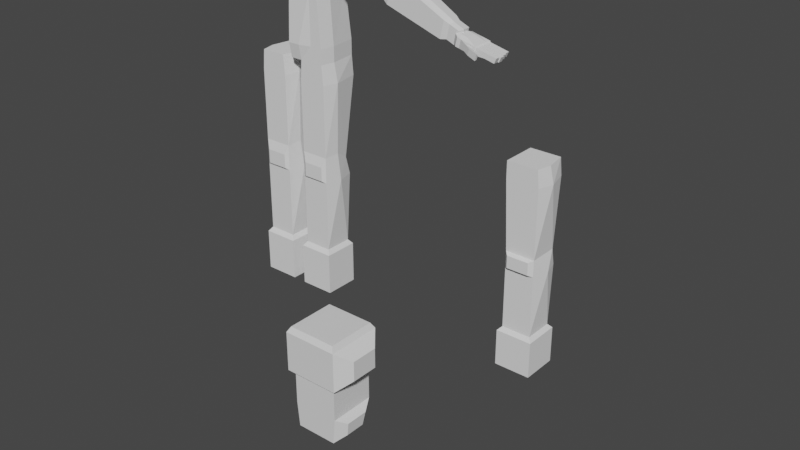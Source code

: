 # Source: Model.blend  (saved by Blender 3.3.6; exported with 4.5.12 LTS)
import bpy
from mathutils import Matrix  # noqa: F401  (used for matrix-valued properties, if any)

bpy.ops.wm.read_factory_settings(use_empty=True)
scene = bpy.context.scene
scene.name = 'Scene'

# ---- collections
col_collection = bpy.data.collections.new('Collection'); scene.collection.children.link(col_collection)

# ---- materials (node trees are filled in below, after node groups)
mat_material = bpy.data.materials.new('Material')
mat_material.alpha_threshold = 0.0
mat_material.use_transparent_shadow = False
mat_material.roughness = 0.5
mat_material.line_color = (0.0, 0.0, 0.0, 1.0)

# ---- material node trees
mat_material.use_nodes = True; mat_material.node_tree.nodes.clear()
_N = mat_material.node_tree.nodes; _L = mat_material.node_tree.links
n0 = _N.new('ShaderNodeOutputMaterial'); n0.name = 'Material Output'; n0.location = (300, 300)
n1 = _N.new('ShaderNodeBsdfPrincipled'); n1.name = 'Principled BSDF'; n1.location = (10, 300)
n1.distribution = 'GGX'
n1.subsurface_method = 'RANDOM_WALK_SKIN'
n1.inputs[3].default_value = 1.45
n1.inputs[27].default_value = (0.0, 0.0, 0.0, 1.0)
n1.inputs[28].default_value = 1.0
_L.new(n1.outputs[0], n0.inputs[0])
n0.is_active_output = True

# ---- world
world_world = bpy.data.worlds.new('World'); scene.world = world_world
world_world.use_nodes = True; world_world.node_tree.nodes.clear()
_N = world_world.node_tree.nodes; _L = world_world.node_tree.links
n0 = _N.new('ShaderNodeOutputWorld'); n0.name = 'World Output'; n0.location = (300, 300)
n1 = _N.new('ShaderNodeBackground'); n1.name = 'Background'; n1.location = (10, 300)
n1.inputs[0].default_value = (0.05088, 0.05088, 0.05088, 1.0)
_L.new(n1.outputs[0], n0.inputs[0])
n0.is_active_output = True
world_world.color = (0.05088, 0.05088, 0.05088)
world_world.use_sun_shadow = False
world_world.sun_shadow_jitter_overblur = 0.0

# ---- meshes
me_cube = bpy.data.meshes.new('Cube')
me_cube.from_pydata([(1.0, 1.0, 1.0), (0.8965, 0.7551, -0.1182), (1.0, -1.0, 1.0), (0.8965, -1.0, -0.1182), (-1.0, 1.0, 1.0), (-0.8965, 0.7551, -0.1182), (-1.0, -1.0, 1.0), (-0.8965, -1.0, -0.1182), (1.0, -1.0, 1.982), (-1.0, -1.0, 1.982), (1.0, 1.0, 1.982), (-1.0, 1.0, 1.982), (1.0, -1.0, 2.287), (-1.0, -1.0, 2.287), (1.0, 1.0, 2.287), (-1.0, 1.0, 2.287), (1.196, -1.196, 2.498), (-1.196, -1.196, 2.498), (1.196, 1.196, 2.498), (-1.196, 1.196, 2.498), (1.196, -1.196, 4.234), (-1.196, -1.196, 4.234), (1.196, 1.196, 4.234), (-1.196, 1.196, 4.234), (1.06, -1.06, 4.47), (-1.06, -1.06, 4.47), (1.06, 1.06, 4.47), (-1.06, 1.06, 4.47), (1.696, 0.5979, 2.932), (1.696, -0.5979, 2.932), (1.696, 0.5979, 3.8), (1.696, -0.5979, 3.8), (-1.696, -0.5979, 2.932), (-1.696, 0.5979, 2.932), (-1.696, -0.5979, 3.8), (-1.696, 0.5979, 3.8), (1.274, 0.4694, 0.7204), (1.222, 0.3469, 0.1613), (1.274, -0.5306, 0.7204), (1.222, -0.5306, 0.1613), (-1.222, 0.3469, 0.1613), (-1.222, -0.5306, 0.1613), (-1.274, -0.5306, 0.7204), (-1.274, 0.4694, 0.7204)], [], [(6, 2, 8, 9), (3, 2, 6, 7), (5, 7, 41, 40), (5, 1, 3, 7), (1, 0, 36, 37), (5, 4, 0, 1), (10, 11, 15, 14), (4, 6, 9, 11), (2, 0, 10, 8), (0, 4, 11, 10), (15, 13, 17, 19), (8, 10, 14, 12), (11, 9, 13, 15), (9, 8, 12, 13), (17, 16, 20, 21), (13, 12, 16, 17), (14, 15, 19, 18), (12, 14, 18, 16), (22, 23, 27, 26), (18, 19, 23, 22), (22, 20, 31, 30), (23, 19, 33, 35), (26, 27, 25, 24), (20, 22, 26, 24), (23, 21, 25, 27), (21, 20, 24, 25), (29, 28, 30, 31), (16, 18, 28, 29), (20, 16, 29, 31), (18, 22, 30, 28), (33, 32, 34, 35), (21, 23, 35, 34), (19, 17, 32, 33), (17, 21, 34, 32), (37, 36, 38, 39), (3, 1, 37, 39), (0, 2, 38, 36), (2, 3, 39, 38), (41, 42, 43, 40), (6, 4, 43, 42), (4, 5, 40, 43), (7, 6, 42, 41)])
_uv = me_cube.uv_layers.new(name='UVMap')
_uv.uv.foreach_set('vector', [0.625, 1.0, 0.625, 0.75, 0.625, 0.75, 0.625, 1.0, 0.375, 0.75, 0.625, 0.75, 0.625, 1.0, 0.375, 1.0, 0.125, 0.5, 0.125, 0.75, 0.125, 0.75, 0.125, 0.5, 0.125, 0.5, 0.375, 0.5, 0.375, 0.75, 0.125, 0.75, 0.375, 0.5, 0.625, 0.5, 0.625, 0.5, 0.375, 0.5, 0.375, 0.25, 0.625, 0.25, 0.625, 0.5, 0.375, 0.5, 0.625, 0.5, 0.625, 0.25, 0.625, 0.25, 0.625, 0.5, 0.625, 0.25, 0.625, 0.0, 0.625, 0.0, 0.625, 0.25, 0.625, 0.75, 0.625, 0.5, 0.625, 0.5, 0.625, 0.75, 0.625, 0.5, 0.625, 0.25, 0.625, 0.25, 0.625, 0.5, 0.625, 0.25, 0.625, 0.0, 0.625, 0.0, 0.625, 0.25, 0.625, 0.75, 0.625, 0.5, 0.625, 0.5, 0.625, 0.75, 0.625, 0.25, 0.625, 0.0, 0.625, 0.0, 0.625, 0.25, 0.625, 1.0, 0.625, 0.75, 0.625, 0.75, 0.625, 1.0, 0.625, 1.0, 0.625, 0.75, 0.625, 0.75, 0.625, 1.0, 0.625, 1.0, 0.625, 0.75, 0.625, 0.75, 0.625, 1.0, 0.625, 0.5, 0.625, 0.25, 0.625, 0.25, 0.625, 0.5, 0.625, 0.75, 0.625, 0.5, 0.625, 0.5, 0.625, 0.75, 0.625, 0.5, 0.625, 0.25, 0.625, 0.25, 0.625, 0.5, 0.625, 0.5, 0.625, 0.25, 0.625, 0.25, 0.625, 0.5, 0.625, 0.5, 0.625, 0.75, 0.625, 0.75, 0.625, 0.5, 0.625, 0.25, 0.625, 0.25, 0.625, 0.25, 0.625, 0.25, 0.625, 0.5, 0.875, 0.5, 0.875, 0.75, 0.625, 0.75, 0.625, 0.75, 0.625, 0.5, 0.625, 0.5, 0.625, 0.75, 0.625, 0.25, 0.625, 0.0, 0.625, 0.0, 0.625, 0.25, 0.625, 1.0, 0.625, 0.75, 0.625, 0.75, 0.625, 1.0, 0.625, 0.75, 0.625, 0.5, 0.625, 0.5, 0.625, 0.75, 0.625, 0.75, 0.625, 0.5, 0.625, 0.5, 0.625, 0.75, 0.625, 0.75, 0.625, 0.75, 0.625, 0.75, 0.625, 0.75, 0.625, 0.5, 0.625, 0.5, 0.625, 0.5, 0.625, 0.5, 0.625, 0.25, 0.625, 0.0, 0.625, 0.0, 0.625, 0.25, 0.625, 0.0, 0.625, 0.25, 0.625, 0.25, 0.625, 0.0, 0.625, 0.25, 0.625, 0.0, 0.625, 0.0, 0.625, 0.25, 0.625, 1.0, 0.625, 1.0, 0.625, 1.0, 0.625, 1.0, 0.375, 0.5, 0.625, 0.5, 0.625, 0.75, 0.375, 0.75, 0.375, 0.75, 0.375, 0.5, 0.375, 0.5, 0.375, 0.75, 0.625, 0.5, 0.625, 0.75, 0.625, 0.75, 0.625, 0.5, 0.625, 0.75, 0.375, 0.75, 0.375, 0.75, 0.625, 0.75, 0.375, 0.0, 0.625, 0.0, 0.625, 0.25, 0.375, 0.25, 0.625, 0.0, 0.625, 0.25, 0.625, 0.25, 0.625, 0.0, 0.625, 0.25, 0.375, 0.25, 0.375, 0.25, 0.625, 0.25, 0.375, 1.0, 0.625, 1.0, 0.625, 1.0, 0.375, 1.0])
me_cube.materials.append(mat_material)
me_cube.use_mirror_vertex_groups = False
me_cube.update()
me_cube_001 = bpy.data.meshes.new('Cube.001')
me_cube_001.from_pydata([(1.0, -1.0, -1.0), (1.0, -1.0, 1.0), (1.0, 1.0, -1.0), (1.0, 1.0, 1.0), (0.8027, 0.8027, 1.214), (0.8027, -0.8027, 1.214), (0.8027, 1.092, 4.592), (0.8027, -0.8027, 4.592), (0.8027, 0.8027, 5.5), (0.8027, -0.8027, 5.843), (1.0, 0.0, -1.0), (1.0, 0.0, 1.0), (0.8027, 0.0, 1.214), (1.075, 0.09108, 4.592), (0.9632, 0.0, 5.923), (0.8027, 1.551, 9.275), (1.099, 0.0, 9.275), (0.8027, -0.8027, 9.275), (0.6015, -0.9488, 4.705), (0.6015, -0.9488, 5.386), (0.7103, 1.551, 10.2), (0.8852, 0.0, 10.2), (0.7103, -0.8027, 10.2), (0.0, 1.0, -1.0), (0.0, 1.0, 1.0), (0.0, -1.0, -1.0), (0.0, -1.0, 1.0), (0.0, 0.8027, 1.214), (0.0, -0.8027, 1.214), (0.0, 1.092, 4.592), (0.0, -0.8027, 4.592), (0.0, 0.8027, 5.5), (0.0, -0.8027, 5.843), (0.0, 0.0, -1.0), (0.0, 1.551, 9.275), (0.0, -0.8027, 9.275), (0.0, -0.9488, 4.705), (0.0, -0.9488, 5.386), (0.0, 1.551, 10.2), (0.0, -0.8027, 10.2), (-1.426, 0.0, 10.92), (-1.0, -1.0, -1.0), (-1.0, -1.0, 1.0), (-1.0, 1.0, -1.0), (-1.0, 1.0, 1.0), (-0.8027, 0.8027, 1.214), (-0.8027, -0.8027, 1.214), (-0.8027, 1.092, 4.592), (-0.8027, -0.8027, 4.592), (-0.8027, 0.8027, 5.5), (-0.8027, -0.8027, 5.843), (-1.0, 0.0, -1.0), (-1.0, 0.0, 1.0), (-0.8027, 0.0, 1.214), (-1.075, 0.09108, 4.592), (-0.9632, 0.0, 5.923), (-0.8027, 1.551, 9.275), (-1.099, 0.0, 9.275), (-0.8027, -0.8027, 9.275), (-0.6015, -0.9488, 4.705), (-0.6015, -0.9488, 5.386), (-0.7103, 1.551, 10.2), (-0.8852, 0.0, 10.2), (-0.7103, -0.8027, 10.2), (0.0, 1.551, 10.92), (0.7103, 1.551, 10.92), (0.8852, 0.0, 10.92), (0.7103, -0.8027, 10.92), (-1.397, -1.04, 16.18), (0.0, -0.8027, 10.92), (-0.7103, 1.551, 10.92), (-0.7103, -1.04, 16.18), (-0.7103, -0.9627, 10.92), (-1.426, 0.0, 10.2), (-1.397, -0.8027, 10.2), (-1.397, 1.551, 10.2), (-1.397, -0.9627, 10.92), (-1.397, 1.551, 10.92), (-0.7103, -1.04, 14.09), (-1.397, -1.04, 14.09), (0.0, 1.513, 14.09), (0.7103, 1.513, 14.09), (0.8852, 0.0, 14.09), (0.7103, -0.8027, 14.09), (0.0, -1.04, 14.09), (-0.7103, 1.513, 14.09), (-1.426, 0.0, 14.09), (-1.397, 1.513, 14.09), (0.0, 1.513, 16.18), (0.7103, 1.513, 16.16), (0.8852, 0.0, 16.43), (0.7103, -0.8027, 16.16), (0.0, 0.0, 16.18), (0.0, -1.04, 16.18), (-0.7103, 1.513, 16.18), (-0.8852, 0.0, 16.18), (-1.426, 0.0, 16.18), (-1.397, 1.513, 16.18), (1.338, 0.01012, 14.54), (1.188, -0.677, 14.54), (1.188, 1.189, 14.54), (1.188, 1.189, 16.12), (1.338, 0.01012, 16.34), (1.188, -0.677, 16.12), (-1.426, 2.98e-08, 13.34), (-1.397, -0.8027, 13.34), (0.5149, 1.377, 13.34), (0.5149, -0.8027, 13.34), (0.6899, 2.98e-08, 13.34), (-0.7103, -0.8027, 13.34), (-2.98e-08, -0.8027, 13.34), (-1.397, 1.377, 13.34), (-0.7103, 1.377, 13.34), (-2.98e-08, 1.377, 13.34), (1.539, -0.005535, 14.54), (1.393, -0.6926, 14.56), (1.393, 1.173, 14.56), (1.695, 1.173, 15.72), (1.693, -0.005535, 15.94), (1.695, -0.6926, 15.72), (1.912, -0.02847, 14.34), (1.76, -0.7408, 14.47), (1.76, 1.193, 14.47), (2.073, 1.193, 15.68), (2.225, -0.02847, 15.65), (2.073, -0.7408, 15.68), (4.223, -0.1047, 13.75), (4.196, -0.594, 13.81), (4.196, 0.7567, 13.81), (4.484, 0.7567, 14.92), (4.624, -0.1047, 14.89), (4.484, -0.594, 14.92), (4.746, -0.08599, 13.55), (4.639, -0.4733, 13.69), (4.639, 0.588, 13.69), (4.86, 0.588, 14.71), (4.967, -0.08599, 14.69), (4.86, -0.4733, 14.71), (5.177, -0.1379, 13.28), (5.043, -0.623, 13.51), (5.043, 0.7062, 13.51), (5.32, 0.7062, 14.75), (5.454, -0.1379, 14.78), (5.32, -0.623, 14.75), (8.447, -0.355, 12.61), (8.347, -0.7139, 12.66), (8.347, 0.2694, 12.66), (8.552, 0.2694, 13.45), (8.651, -0.355, 13.49), (8.552, -0.7139, 13.45), (8.753, -0.3543, 12.65), (8.674, -0.6407, 12.69), (8.674, 0.1441, 12.69), (8.837, 0.1441, 13.32), (8.917, -0.3543, 13.35), (8.837, -0.6407, 13.32), (9.326, -0.3871, 12.47), (9.246, -0.6736, 12.51), (9.246, 0.1112, 12.51), (9.41, 0.1112, 13.14), (9.489, -0.3871, 13.17), (9.41, -0.6736, 13.14)], [], [(23, 24, 3, 2), (10, 11, 1, 0), (33, 10, 0, 25), (11, 3, 4, 12), (12, 4, 13), (26, 1, 5, 28), (13, 8, 14), (28, 5, 7, 30), (7, 9, 19, 18), (9, 16, 17), (7, 13, 9), (5, 13, 7), (1, 11, 12, 5), (23, 2, 10, 33), (2, 3, 11, 10), (8, 13, 6), (9, 13, 14), (13, 4, 6), (13, 5, 12), (35, 17, 22, 39), (32, 9, 17, 35), (14, 8, 16), (36, 18, 19, 37), (16, 8, 15), (16, 9, 14), (30, 7, 18, 36), (17, 16, 22), (16, 15, 20), (22, 16, 21), (20, 21, 16), (39, 22, 67, 69), (63, 39, 69, 72), (15, 34, 38, 20), (9, 32, 37, 19), (8, 31, 34, 15), (6, 29, 31, 8), (4, 27, 29, 6), (0, 1, 26, 25), (3, 24, 27, 4), (23, 43, 44, 24), (51, 41, 42, 52), (33, 25, 41, 51), (52, 53, 45, 44), (53, 54, 45), (26, 28, 46, 42), (54, 55, 49), (28, 30, 48, 46), (48, 59, 60, 50), (50, 58, 57), (48, 50, 54), (46, 48, 54), (42, 46, 53, 52), (23, 33, 51, 43), (43, 51, 52, 44), (49, 47, 54), (50, 55, 54), (54, 47, 45), (54, 53, 46), (35, 39, 63, 58), (32, 35, 58, 50), (55, 57, 49), (36, 37, 60, 59), (57, 56, 49), (57, 55, 50), (30, 36, 59, 48), (58, 63, 57), (57, 61, 56), (63, 62, 57), (61, 57, 62), (22, 21, 66, 67), (62, 63, 74, 73), (56, 61, 38, 34), (50, 60, 37, 32), (49, 56, 34, 31), (47, 49, 31, 29), (45, 47, 29, 27), (41, 25, 26, 42), (44, 45, 27, 24), (106, 113, 80, 81), (112, 111, 87, 85), (104, 105, 79, 86), (108, 106, 81, 82), (63, 72, 76, 74), (38, 61, 70, 64), (21, 20, 65, 66), (20, 38, 64, 65), (73, 74, 76, 40), (75, 73, 40, 77), (107, 108, 82, 83), (61, 62, 73, 75), (70, 61, 75, 77), (109, 110, 84, 78), (78, 84, 93, 71), (84, 83, 91, 93), (80, 85, 94, 88), (81, 80, 88, 89), (87, 86, 96, 97), (79, 78, 71, 68), (105, 109, 78, 79), (113, 112, 85, 80), (110, 107, 83), (111, 104, 86, 87), (90, 92, 93, 91), (89, 88, 92, 90), (95, 71, 93, 92), (94, 95, 92, 88), (71, 95, 96, 68), (95, 94, 97, 96), (89, 90, 102, 101), (85, 87, 97, 94), (86, 79, 68, 96), (82, 81, 100, 98), (98, 100, 116, 114), (102, 103, 119, 118), (81, 89, 101, 100), (91, 83, 99, 103), (83, 82, 98, 99), (90, 91, 103, 102), (77, 40, 104, 111), (69, 67, 107, 110), (64, 70, 112, 113), (76, 72, 109, 105), (72, 69, 110), (67, 66, 107), (66, 106, 108), (40, 76, 105, 104), (70, 77, 111, 112), (65, 64, 113, 106), (110, 109, 72), (83, 84, 110), (106, 66, 65), (107, 66, 108), (119, 115, 121, 125), (115, 120, 121), (101, 102, 118, 117), (100, 101, 117, 116), (99, 98, 114, 115), (103, 99, 115, 119), (122, 123, 129, 128), (123, 124, 130, 129), (118, 119, 125), (114, 116, 120), (117, 118, 123), (116, 117, 123, 122), (130, 131, 137, 136), (131, 127, 133, 137), (121, 120, 126, 127), (125, 121, 127, 131), (124, 125, 131, 130), (120, 122, 128, 126), (136, 137, 143, 142), (137, 133, 139, 143), (126, 128, 134, 132), (129, 130, 136, 135), (128, 129, 135, 134), (127, 126, 132, 133), (139, 138, 144, 145), (123, 118, 124), (125, 124, 118), (120, 115, 114), (120, 116, 122), (140, 141, 147, 146), (132, 134, 140, 138), (135, 136, 142, 141), (134, 135, 141, 140), (133, 132, 138, 139), (146, 147, 153, 152), (147, 148, 154, 153), (143, 139, 145, 149), (142, 143, 149, 148), (138, 140, 146, 144), (141, 142, 148, 147), (150, 152, 158, 156), (154, 155, 161, 160), (145, 144, 150, 151), (149, 145, 151, 155), (148, 149, 155, 154), (144, 146, 152, 150), (157, 156, 160, 161), (156, 158, 159, 160), (153, 154, 160, 159), (152, 153, 159, 158), (151, 150, 156, 157), (155, 151, 157, 161)])
_uv = me_cube_001.uv_layers.new(name='UVMap')
_uv.uv.foreach_set('vector', [0.375, 0.375, 0.625, 0.375, 0.625, 0.5, 0.375, 0.5, 0.375, 0.625, 0.625, 0.625, 0.625, 0.75, 0.375, 0.75, 0.25, 0.625, 0.375, 0.625, 0.375, 0.75, 0.25, 0.75, 0.625, 0.625, 0.625, 0.5, 0.625, 0.5, 0.625, 0.625, 0.625, 0.625, 0.625, 0.5, 0.625, 0.625, 0.625, 0.875, 0.625, 0.75, 0.625, 0.75, 0.625, 0.875, 0.625, 0.625, 0.625, 0.5, 0.625, 0.625, 0.625, 0.875, 0.625, 0.75, 0.625, 0.75, 0.625, 0.875, 0.625, 0.75, 0.625, 0.75, 0.625, 0.75, 0.625, 0.75, 0.625, 0.75, 0.625, 0.625, 0.625, 0.75, 0.625, 0.75, 0.625, 0.625, 0.625, 0.75, 0.625, 0.75, 0.625, 0.625, 0.625, 0.75, 0.625, 0.75, 0.625, 0.625, 0.625, 0.625, 0.625, 0.75, 0.25, 0.5, 0.375, 0.5, 0.375, 0.625, 0.25, 0.625, 0.375, 0.5, 0.625, 0.5, 0.625, 0.625, 0.375, 0.625, 0.625, 0.5, 0.625, 0.625, 0.625, 0.5, 0.625, 0.75, 0.625, 0.625, 0.625, 0.625, 0.625, 0.625, 0.625, 0.5, 0.625, 0.5, 0.625, 0.625, 0.625, 0.75, 0.625, 0.625, 0.625, 0.8618, 0.625, 0.75, 0.625, 0.75, 0.625, 0.8543, 0.625, 0.875, 0.625, 0.75, 0.625, 0.75, 0.625, 0.8618, 0.625, 0.625, 0.625, 0.5, 0.625, 0.625, 0.625, 0.875, 0.625, 0.75, 0.625, 0.75, 0.625, 0.875, 0.625, 0.625, 0.625, 0.5, 0.625, 0.5, 0.625, 0.625, 0.625, 0.75, 0.625, 0.625, 0.625, 0.875, 0.625, 0.75, 0.625, 0.75, 0.625, 0.875, 0.625, 0.75, 0.625, 0.625, 0.625, 0.75, 0.625, 0.625, 0.625, 0.5, 0.625, 0.5, 0.625, 0.75, 0.625, 0.625, 0.625, 0.625, 0.625, 0.5, 0.625, 0.625, 0.625, 0.625, 0.625, 0.8543, 0.625, 0.75, 0.625, 0.75, 0.625, 0.8543, 0.625, 0.75, 0.625, 0.8543, 0.625, 0.8543, 0.625, 0.75, 0.625, 0.5, 0.625, 0.3882, 0.625, 0.3957, 0.625, 0.5, 0.625, 0.75, 0.625, 0.875, 0.625, 0.875, 0.625, 0.75, 0.625, 0.5, 0.625, 0.375, 0.625, 0.3882, 0.625, 0.5, 0.625, 0.5, 0.625, 0.375, 0.625, 0.375, 0.625, 0.5, 0.625, 0.5, 0.625, 0.375, 0.625, 0.375, 0.625, 0.5, 0.375, 0.75, 0.625, 0.75, 0.625, 0.875, 0.375, 0.875, 0.625, 0.5, 0.625, 0.375, 0.625, 0.375, 0.625, 0.5, 0.375, 0.375, 0.375, 0.5, 0.625, 0.5, 0.625, 0.375, 0.375, 0.625, 0.375, 0.75, 0.625, 0.75, 0.625, 0.625, 0.25, 0.625, 0.25, 0.75, 0.375, 0.75, 0.375, 0.625, 0.625, 0.625, 0.625, 0.625, 0.625, 0.5, 0.625, 0.5, 0.625, 0.625, 0.625, 0.625, 0.625, 0.5, 0.625, 0.875, 0.625, 0.875, 0.625, 0.75, 0.625, 0.75, 0.625, 0.625, 0.625, 0.625, 0.625, 0.5, 0.625, 0.875, 0.625, 0.875, 0.625, 0.75, 0.625, 0.75, 0.625, 0.75, 0.625, 0.75, 0.625, 0.75, 0.625, 0.75, 0.625, 0.75, 0.625, 0.75, 0.625, 0.625, 0.625, 0.75, 0.625, 0.75, 0.625, 0.625, 0.625, 0.75, 0.625, 0.75, 0.625, 0.625, 0.625, 0.75, 0.625, 0.75, 0.625, 0.625, 0.625, 0.625, 0.25, 0.5, 0.25, 0.625, 0.375, 0.625, 0.375, 0.5, 0.375, 0.5, 0.375, 0.625, 0.625, 0.625, 0.625, 0.5, 0.625, 0.5, 0.625, 0.5, 0.625, 0.625, 0.625, 0.75, 0.625, 0.625, 0.625, 0.625, 0.625, 0.625, 0.625, 0.5, 0.625, 0.5, 0.625, 0.625, 0.625, 0.625, 0.625, 0.75, 0.625, 0.8618, 0.625, 0.8543, 0.625, 0.75, 0.625, 0.75, 0.625, 0.875, 0.625, 0.8618, 0.625, 0.75, 0.625, 0.75, 0.625, 0.625, 0.625, 0.625, 0.625, 0.5, 0.625, 0.875, 0.625, 0.875, 0.625, 0.75, 0.625, 0.75, 0.625, 0.625, 0.625, 0.5, 0.625, 0.5, 0.625, 0.625, 0.625, 0.625, 0.625, 0.75, 0.625, 0.875, 0.625, 0.875, 0.625, 0.75, 0.625, 0.75, 0.625, 0.75, 0.625, 0.75, 0.625, 0.625, 0.625, 0.625, 0.625, 0.5, 0.625, 0.5, 0.625, 0.75, 0.625, 0.625, 0.625, 0.625, 0.625, 0.5, 0.625, 0.625, 0.625, 0.625, 0.625, 0.75, 0.625, 0.625, 0.625, 0.625, 0.625, 0.75, 0.625, 0.625, 0.625, 0.75, 0.625, 0.75, 0.625, 0.625, 0.625, 0.5, 0.625, 0.5, 0.625, 0.3957, 0.625, 0.3882, 0.625, 0.75, 0.625, 0.75, 0.625, 0.875, 0.625, 0.875, 0.625, 0.5, 0.625, 0.5, 0.625, 0.3882, 0.625, 0.375, 0.625, 0.5, 0.625, 0.5, 0.625, 0.375, 0.625, 0.375, 0.625, 0.5, 0.625, 0.5, 0.625, 0.375, 0.625, 0.375, 0.375, 0.75, 0.375, 0.875, 0.625, 0.875, 0.625, 0.75, 0.625, 0.5, 0.625, 0.5, 0.625, 0.375, 0.625, 0.375, 0.625, 0.5, 0.625, 0.3957, 0.625, 0.3957, 0.625, 0.5, 0.625, 0.5, 0.625, 0.5, 0.625, 0.5, 0.625, 0.5, 0.625, 0.625, 0.625, 0.75, 0.625, 0.75, 0.625, 0.625, 0.625, 0.625, 0.625, 0.5, 0.625, 0.5, 0.625, 0.625, 0.625, 0.75, 0.625, 0.75, 0.625, 0.75, 0.625, 0.75, 0.625, 0.3957, 0.625, 0.5, 0.625, 0.5, 0.625, 0.3957, 0.625, 0.625, 0.625, 0.5, 0.625, 0.5, 0.625, 0.625, 0.625, 0.5, 0.625, 0.3957, 0.625, 0.3957, 0.625, 0.5, 0.625, 0.625, 0.625, 0.75, 0.625, 0.75, 0.625, 0.625, 0.625, 0.5, 0.625, 0.625, 0.625, 0.625, 0.625, 0.5, 0.625, 0.75, 0.625, 0.625, 0.625, 0.625, 0.625, 0.75, 0.625, 0.5, 0.625, 0.625, 0.625, 0.625, 0.625, 0.5, 0.625, 0.5, 0.625, 0.5, 0.625, 0.5, 0.625, 0.5, 0.625, 0.75, 0.625, 0.8543, 0.625, 0.8543, 0.625, 0.75, 0.625, 0.75, 0.625, 0.8543, 0.625, 0.8543, 0.625, 0.75, 0.625, 0.8543, 0.625, 0.75, 0.625, 0.75, 0.625, 0.8543, 0.625, 0.3957, 0.625, 0.5, 0.625, 0.5, 0.625, 0.3957, 0.625, 0.5, 0.625, 0.3957, 0.625, 0.3957, 0.625, 0.5, 0.625, 0.5, 0.625, 0.625, 0.625, 0.625, 0.625, 0.5, 0.625, 0.75, 0.625, 0.75, 0.625, 0.75, 0.625, 0.75, 0.625, 0.75, 0.625, 0.75, 0.625, 0.75, 0.625, 0.75, 0.625, 0.3957, 0.625, 0.5, 0.625, 0.5, 0.625, 0.3957, 0.625, 0.8543, 0.625, 0.75, 0.625, 0.75, 0.625, 0.5, 0.625, 0.625, 0.625, 0.625, 0.625, 0.5, 0.625, 0.625, 0.7429, 0.625, 0.7293, 0.75, 0.625, 0.75, 0.625, 0.5, 0.7293, 0.5, 0.7429, 0.625, 0.625, 0.625, 0.625, 0.625, 0.625, 0.75, 0.7293, 0.75, 0.7429, 0.625, 0.625, 0.5, 0.625, 0.625, 0.7429, 0.625, 0.7293, 0.5, 0.625, 0.75, 0.625, 0.625, 0.625, 0.625, 0.625, 0.75, 0.625, 0.625, 0.625, 0.5, 0.625, 0.5, 0.625, 0.625, 0.625, 0.5, 0.625, 0.625, 0.625, 0.625, 0.625, 0.5, 0.625, 0.5, 0.625, 0.5, 0.625, 0.5, 0.625, 0.5, 0.625, 0.625, 0.625, 0.75, 0.625, 0.75, 0.625, 0.625, 0.625, 0.625, 0.625, 0.5, 0.625, 0.5, 0.625, 0.625, 0.625, 0.625, 0.625, 0.5, 0.625, 0.5, 0.625, 0.625, 0.625, 0.625, 0.625, 0.75, 0.625, 0.75, 0.625, 0.625, 0.625, 0.5, 0.625, 0.5, 0.625, 0.5, 0.625, 0.5, 0.625, 0.75, 0.625, 0.75, 0.625, 0.75, 0.625, 0.75, 0.625, 0.75, 0.625, 0.625, 0.625, 0.625, 0.625, 0.75, 0.625, 0.625, 0.625, 0.75, 0.625, 0.75, 0.625, 0.625, 0.625, 0.5, 0.625, 0.625, 0.625, 0.625, 0.625, 0.5, 0.625, 0.8543, 0.625, 0.75, 0.625, 0.75, 0.625, 0.8543, 0.625, 0.3957, 0.625, 0.5, 0.625, 0.5, 0.625, 0.3957, 0.625, 0.75, 0.625, 0.75, 0.625, 0.75, 0.625, 0.75, 0.625, 0.75, 0.625, 0.8543, 0.625, 0.8543, 0.625, 0.75, 0.625, 0.625, 0.625, 0.75, 0.625, 0.625, 0.625, 0.5, 0.625, 0.625, 0.625, 0.625, 0.625, 0.75, 0.625, 0.75, 0.625, 0.625, 0.625, 0.5, 0.625, 0.5, 0.625, 0.5, 0.625, 0.5, 0.625, 0.5, 0.625, 0.3957, 0.625, 0.3957, 0.625, 0.5, 0.625, 0.8543, 0.625, 0.75, 0.625, 0.75, 0.625, 0.75, 0.625, 0.8543, 0.625, 0.8543, 0.625, 0.5, 0.625, 0.625, 0.625, 0.5, 0.625, 0.75, 0.625, 0.625, 0.625, 0.625, 0.625, 0.75, 0.625, 0.75, 0.625, 0.75, 0.625, 0.75, 0.625, 0.75, 0.625, 0.625, 0.625, 0.75, 0.625, 0.5, 0.625, 0.625, 0.625, 0.625, 0.625, 0.5, 0.625, 0.5, 0.625, 0.5, 0.625, 0.5, 0.625, 0.5, 0.625, 0.75, 0.625, 0.625, 0.625, 0.625, 0.625, 0.75, 0.625, 0.75, 0.625, 0.75, 0.625, 0.75, 0.625, 0.75, 0.625, 0.5, 0.625, 0.5, 0.625, 0.5, 0.625, 0.5, 0.625, 0.5, 0.625, 0.625, 0.625, 0.625, 0.625, 0.5, 0.625, 0.625, 0.625, 0.75, 0.625, 0.75, 0.625, 0.625, 0.625, 0.5, 0.625, 0.625, 0.625, 0.5, 0.625, 0.625, 0.625, 0.5, 0.625, 0.5, 0.625, 0.5, 0.625, 0.5, 0.625, 0.5, 0.625, 0.625, 0.625, 0.75, 0.625, 0.75, 0.625, 0.625, 0.625, 0.75, 0.625, 0.75, 0.625, 0.75, 0.625, 0.75, 0.625, 0.75, 0.625, 0.625, 0.625, 0.625, 0.625, 0.75, 0.625, 0.75, 0.625, 0.75, 0.625, 0.75, 0.625, 0.75, 0.625, 0.625, 0.625, 0.75, 0.625, 0.75, 0.625, 0.625, 0.625, 0.625, 0.625, 0.5, 0.625, 0.5, 0.625, 0.625, 0.625, 0.625, 0.625, 0.75, 0.625, 0.75, 0.625, 0.625, 0.625, 0.75, 0.625, 0.75, 0.625, 0.75, 0.625, 0.75, 0.625, 0.625, 0.625, 0.5, 0.625, 0.5, 0.625, 0.625, 0.625, 0.5, 0.625, 0.625, 0.625, 0.625, 0.625, 0.5, 0.625, 0.5, 0.625, 0.5, 0.625, 0.5, 0.625, 0.5, 0.625, 0.75, 0.625, 0.625, 0.625, 0.625, 0.625, 0.75, 0.625, 0.75, 0.625, 0.625, 0.625, 0.625, 0.625, 0.75, 0.625, 0.5, 0.625, 0.625, 0.625, 0.625, 0.625, 0.75, 0.625, 0.625, 0.625, 0.625, 0.625, 0.625, 0.625, 0.75, 0.625, 0.625, 0.625, 0.625, 0.625, 0.5, 0.625, 0.5, 0.625, 0.5, 0.625, 0.5, 0.625, 0.5, 0.625, 0.5, 0.625, 0.625, 0.625, 0.5, 0.625, 0.5, 0.625, 0.625, 0.625, 0.5, 0.625, 0.625, 0.625, 0.625, 0.625, 0.5, 0.625, 0.5, 0.625, 0.5, 0.625, 0.5, 0.625, 0.5, 0.625, 0.75, 0.625, 0.625, 0.625, 0.625, 0.625, 0.75, 0.625, 0.5, 0.625, 0.5, 0.625, 0.5, 0.625, 0.5, 0.625, 0.5, 0.625, 0.625, 0.625, 0.625, 0.625, 0.5, 0.625, 0.75, 0.625, 0.75, 0.625, 0.75, 0.625, 0.75, 0.625, 0.625, 0.625, 0.75, 0.625, 0.75, 0.625, 0.625, 0.625, 0.625, 0.625, 0.5, 0.625, 0.5, 0.625, 0.625, 0.625, 0.5, 0.625, 0.625, 0.625, 0.625, 0.625, 0.5, 0.625, 0.625, 0.625, 0.5, 0.625, 0.5, 0.625, 0.625, 0.625, 0.625, 0.625, 0.75, 0.625, 0.75, 0.625, 0.625, 0.625, 0.75, 0.625, 0.625, 0.625, 0.625, 0.625, 0.75, 0.625, 0.75, 0.625, 0.75, 0.625, 0.75, 0.625, 0.75, 0.625, 0.625, 0.625, 0.75, 0.625, 0.75, 0.625, 0.625, 0.625, 0.625, 0.625, 0.5, 0.625, 0.5, 0.625, 0.625, 0.625, 0.75, 0.625, 0.625, 0.625, 0.625, 0.625, 0.75, 0.625, 0.625, 0.625, 0.5, 0.625, 0.5, 0.625, 0.625, 0.625, 0.5, 0.625, 0.625, 0.625, 0.625, 0.625, 0.5, 0.625, 0.5, 0.625, 0.5, 0.625, 0.5, 0.625, 0.5, 0.625, 0.75, 0.625, 0.625, 0.625, 0.625, 0.625, 0.75, 0.625, 0.75, 0.625, 0.75, 0.625, 0.75, 0.625, 0.75])
me_cube_001.update()
me_cube_002 = bpy.data.meshes.new('Cube.002')
me_cube_002.from_pydata([(-1.0, -1.0, -1.0), (-1.0, -1.0, 1.0), (-1.0, 1.0, -1.0), (-1.0, 1.0, 1.0), (1.0, -1.0, -1.0), (1.0, -1.0, 1.0), (1.0, 1.0, -1.0), (1.0, 1.0, 1.0), (-0.8027, -0.8027, 1.214), (-0.8027, 0.8027, 1.214), (0.8027, 0.8027, 1.214), (0.8027, -0.8027, 1.214), (-0.8027, -0.8027, 4.592), (-0.8027, 0.9849, 4.592), (0.8027, 0.9849, 4.592), (0.8027, -0.8027, 4.592), (-0.8027, -0.8027, 5.5), (-0.8027, 0.8027, 5.5), (0.8027, 0.8027, 5.5), (0.8027, -0.8027, 5.5), (-1.0, 0.0, -1.0), (-1.0, 0.0, 1.0), (1.0, 0.0, -1.0), (1.0, 0.0, 1.0), (-0.8027, 0.0, 1.214), (0.8027, 0.0, 1.214), (-0.8027, 0.09108, 4.592), (1.075, 0.09108, 4.592), (-0.8027, 0.0, 5.5), (0.8027, 0.0, 5.5), (-0.992, 0.0, 9.275), (-0.992, 1.134, 9.275), (0.8027, 1.134, 9.275), (1.099, 0.0, 9.275), (0.8027, -0.8027, 9.275), (-0.992, -0.8027, 9.275), (0.6015, -1.009, 4.705), (-0.6015, -1.009, 4.705), (0.6015, -1.009, 5.386), (-0.6015, -1.009, 5.386), (-0.992, 0.0, 10.2), (-0.992, 1.134, 10.2), (0.7103, 1.134, 10.2), (0.8852, 0.0, 10.2), (0.7103, -0.8027, 10.2), (-0.992, -0.8027, 10.2)], [], [(20, 21, 3, 2), (2, 3, 7, 6), (22, 23, 5, 4), (4, 5, 1, 0), (20, 22, 4, 0), (23, 7, 10, 25), (25, 10, 27), (21, 1, 8, 24), (1, 5, 11, 8), (7, 3, 9, 10), (27, 18, 29), (24, 8, 12, 26), (8, 11, 15, 12), (10, 9, 13, 14), (17, 28, 30, 31), (26, 12, 16, 28), (15, 19, 38, 36), (14, 13, 17, 18), (13, 26, 28, 17), (19, 33, 34), (9, 24, 26, 13), (15, 27, 19), (3, 21, 24, 9), (11, 27, 15), (5, 23, 25, 11), (2, 6, 22, 20), (6, 7, 23, 22), (0, 1, 21, 20), (32, 31, 41, 42), (18, 27, 14), (19, 27, 29), (27, 10, 14), (27, 11, 25), (35, 34, 44, 45), (28, 16, 35, 30), (16, 19, 34, 35), (18, 17, 31, 32), (29, 18, 33), (37, 36, 38, 39), (33, 18, 32), (33, 19, 29), (19, 16, 39, 38), (12, 15, 36, 37), (16, 12, 37, 39), (43, 40, 45, 44), (42, 41, 40, 43), (30, 35, 45, 40), (34, 33, 44), (31, 30, 40, 41), (33, 32, 42), (44, 33, 43), (42, 43, 33)])
_uv = me_cube_002.uv_layers.new(name='UVMap')
_uv.uv.foreach_set('vector', [0.375, 0.125, 0.625, 0.125, 0.625, 0.25, 0.375, 0.25, 0.375, 0.25, 0.625, 0.25, 0.625, 0.5, 0.375, 0.5, 0.375, 0.625, 0.625, 0.625, 0.625, 0.75, 0.375, 0.75, 0.375, 0.75, 0.625, 0.75, 0.625, 1.0, 0.375, 1.0, 0.125, 0.625, 0.375, 0.625, 0.375, 0.75, 0.125, 0.75, 0.625, 0.625, 0.625, 0.5, 0.625, 0.5, 0.625, 0.625, 0.625, 0.625, 0.625, 0.5, 0.625, 0.625, 0.625, 0.125, 0.625, 0.0, 0.625, 0.0, 0.625, 0.125, 0.625, 1.0, 0.625, 0.75, 0.625, 0.75, 0.625, 1.0, 0.625, 0.5, 0.625, 0.25, 0.625, 0.25, 0.625, 0.5, 0.625, 0.625, 0.625, 0.5, 0.625, 0.625, 0.625, 0.125, 0.625, 0.0, 0.625, 0.0, 0.625, 0.125, 0.625, 1.0, 0.625, 0.75, 0.625, 0.75, 0.625, 1.0, 0.625, 0.5, 0.625, 0.25, 0.625, 0.25, 0.625, 0.5, 0.625, 0.25, 0.625, 0.125, 0.625, 0.125, 0.625, 0.25, 0.625, 0.125, 0.625, 0.0, 0.625, 0.0, 0.625, 0.125, 0.625, 0.75, 0.625, 0.75, 0.625, 0.75, 0.625, 0.75, 0.625, 0.5, 0.625, 0.25, 0.625, 0.25, 0.625, 0.5, 0.625, 0.25, 0.625, 0.125, 0.625, 0.125, 0.625, 0.25, 0.625, 0.75, 0.625, 0.625, 0.625, 0.75, 0.625, 0.25, 0.625, 0.125, 0.625, 0.125, 0.625, 0.25, 0.625, 0.75, 0.625, 0.625, 0.625, 0.75, 0.625, 0.25, 0.625, 0.125, 0.625, 0.125, 0.625, 0.25, 0.625, 0.75, 0.625, 0.625, 0.625, 0.75, 0.625, 0.75, 0.625, 0.625, 0.625, 0.625, 0.625, 0.75, 0.125, 0.5, 0.375, 0.5, 0.375, 0.625, 0.125, 0.625, 0.375, 0.5, 0.625, 0.5, 0.625, 0.625, 0.375, 0.625, 0.375, 0.0, 0.625, 0.0, 0.625, 0.125, 0.375, 0.125, 0.625, 0.5, 0.625, 0.25, 0.625, 0.25, 0.625, 0.5, 0.625, 0.5, 0.625, 0.625, 0.625, 0.5, 0.625, 0.75, 0.625, 0.625, 0.625, 0.625, 0.625, 0.625, 0.625, 0.5, 0.625, 0.5, 0.625, 0.625, 0.625, 0.75, 0.625, 0.625, 0.625, 1.0, 0.625, 0.75, 0.625, 0.75, 0.625, 1.0, 0.625, 0.125, 0.625, 0.0, 0.625, 0.0, 0.625, 0.125, 0.625, 1.0, 0.625, 0.75, 0.625, 0.75, 0.625, 1.0, 0.625, 0.5, 0.625, 0.25, 0.625, 0.25, 0.625, 0.5, 0.625, 0.625, 0.625, 0.5, 0.625, 0.625, 0.625, 1.0, 0.625, 0.75, 0.625, 0.75, 0.625, 1.0, 0.625, 0.625, 0.625, 0.5, 0.625, 0.5, 0.625, 0.625, 0.625, 0.75, 0.625, 0.625, 0.625, 0.75, 0.625, 1.0, 0.625, 1.0, 0.625, 0.75, 0.625, 1.0, 0.625, 0.75, 0.625, 0.75, 0.625, 1.0, 0.625, 0.0, 0.625, 0.0, 0.625, 0.0, 0.625, 0.0, 0.625, 0.625, 0.875, 0.625, 0.875, 0.75, 0.625, 0.75, 0.625, 0.5, 0.875, 0.5, 0.875, 0.625, 0.625, 0.625, 0.625, 0.125, 0.625, 0.0, 0.625, 0.0, 0.625, 0.125, 0.625, 0.75, 0.625, 0.625, 0.625, 0.75, 0.625, 0.25, 0.625, 0.125, 0.625, 0.125, 0.625, 0.25, 0.625, 0.625, 0.625, 0.5, 0.625, 0.5, 0.625, 0.75, 0.625, 0.625, 0.625, 0.625, 0.625, 0.5, 0.625, 0.625, 0.625, 0.625])
me_cube_002.update()
me_cube_003 = bpy.data.meshes.new('Cube.003')
me_cube_003.from_pydata([(1.0, -1.0, -1.0), (1.0, -1.0, 1.0), (1.0, 1.0, -1.0), (1.0, 1.0, 1.0), (0.8027, 0.8027, 1.214), (0.8027, -0.8027, 1.214), (0.8027, 0.9849, 4.592), (0.8027, -0.8027, 4.592), (0.8027, 0.8027, 5.5), (0.8027, -0.8027, 5.843), (1.0, 0.0, -1.0), (1.0, 0.0, 1.0), (0.8027, 0.0, 1.214), (1.075, 0.09108, 4.592), (0.9632, 0.0, 5.923), (0.8027, 1.134, 9.275), (1.099, 0.0, 9.275), (0.8027, -0.8027, 9.275), (0.6015, -0.9488, 4.705), (0.6015, -0.9488, 5.386), (0.7103, 1.134, 10.2), (0.8852, 0.0, 10.2), (0.7103, -0.8027, 10.2), (0.0, 1.0, -1.0), (0.0, 1.0, 1.0), (0.0, -1.0, -1.0), (0.0, -1.0, 1.0), (0.0, 0.8027, 1.214), (0.0, -0.8027, 1.214), (0.0, 0.9849, 4.592), (0.0, -0.8027, 4.592), (0.0, 0.8027, 5.5), (0.0, -0.8027, 5.843), (0.0, 0.0, -1.0), (0.0, 1.134, 9.275), (0.0, -0.8027, 9.275), (0.0, -0.9488, 4.705), (0.0, -0.9488, 5.386), (0.0, 1.134, 10.2), (0.0, -0.8027, 10.2), (0.0, 0.0, 10.2), (-1.0, -1.0, -1.0), (-1.0, -1.0, 1.0), (-1.0, 1.0, -1.0), (-1.0, 1.0, 1.0), (-0.8027, 0.8027, 1.214), (-0.8027, -0.8027, 1.214), (-0.8027, 0.9849, 4.592), (-0.8027, -0.8027, 4.592), (-0.8027, 0.8027, 5.5), (-0.8027, -0.8027, 5.843), (-1.0, 0.0, -1.0), (-1.0, 0.0, 1.0), (-0.8027, 0.0, 1.214), (-1.075, 0.09108, 4.592), (-0.9632, 0.0, 5.923), (-0.8027, 1.134, 9.275), (-1.099, 0.0, 9.275), (-0.8027, -0.8027, 9.275), (-0.6015, -0.9488, 4.705), (-0.6015, -0.9488, 5.386), (-0.7103, 1.134, 10.2), (-0.8852, 0.0, 10.2), (-0.7103, -0.8027, 10.2)], [], [(23, 24, 3, 2), (10, 11, 1, 0), (33, 10, 0, 25), (11, 3, 4, 12), (12, 4, 13), (26, 1, 5, 28), (13, 8, 14), (28, 5, 7, 30), (7, 9, 19, 18), (9, 16, 17), (7, 13, 9), (5, 13, 7), (1, 11, 12, 5), (23, 2, 10, 33), (2, 3, 11, 10), (8, 13, 6), (9, 13, 14), (13, 4, 6), (13, 5, 12), (35, 17, 22, 39), (32, 9, 17, 35), (14, 8, 16), (36, 18, 19, 37), (16, 8, 15), (16, 9, 14), (30, 7, 18, 36), (17, 16, 22), (16, 15, 20), (22, 16, 21), (20, 21, 16), (21, 40, 39, 22), (20, 38, 40, 21), (15, 34, 38, 20), (9, 32, 37, 19), (8, 31, 34, 15), (6, 29, 31, 8), (4, 27, 29, 6), (0, 1, 26, 25), (3, 24, 27, 4), (23, 43, 44, 24), (51, 41, 42, 52), (33, 25, 41, 51), (52, 53, 45, 44), (53, 54, 45), (26, 28, 46, 42), (54, 55, 49), (28, 30, 48, 46), (48, 59, 60, 50), (50, 58, 57), (48, 50, 54), (46, 48, 54), (42, 46, 53, 52), (23, 33, 51, 43), (43, 51, 52, 44), (49, 47, 54), (50, 55, 54), (54, 47, 45), (54, 53, 46), (35, 39, 63, 58), (32, 35, 58, 50), (55, 57, 49), (36, 37, 60, 59), (57, 56, 49), (57, 55, 50), (30, 36, 59, 48), (58, 63, 57), (57, 61, 56), (63, 62, 57), (61, 57, 62), (62, 63, 39, 40), (61, 62, 40, 38), (56, 61, 38, 34), (50, 60, 37, 32), (49, 56, 34, 31), (47, 49, 31, 29), (45, 47, 29, 27), (41, 25, 26, 42), (44, 45, 27, 24)])
_uv = me_cube_003.uv_layers.new(name='UVMap')
_uv.uv.foreach_set('vector', [0.375, 0.375, 0.625, 0.375, 0.625, 0.5, 0.375, 0.5, 0.375, 0.625, 0.625, 0.625, 0.625, 0.75, 0.375, 0.75, 0.25, 0.625, 0.375, 0.625, 0.375, 0.75, 0.25, 0.75, 0.625, 0.625, 0.625, 0.5, 0.625, 0.5, 0.625, 0.625, 0.625, 0.625, 0.625, 0.5, 0.625, 0.625, 0.625, 0.875, 0.625, 0.75, 0.625, 0.75, 0.625, 0.875, 0.625, 0.625, 0.625, 0.5, 0.625, 0.625, 0.625, 0.875, 0.625, 0.75, 0.625, 0.75, 0.625, 0.875, 0.625, 0.75, 0.625, 0.75, 0.625, 0.75, 0.625, 0.75, 0.625, 0.75, 0.625, 0.625, 0.625, 0.75, 0.625, 0.75, 0.625, 0.625, 0.625, 0.75, 0.625, 0.75, 0.625, 0.625, 0.625, 0.75, 0.625, 0.75, 0.625, 0.625, 0.625, 0.625, 0.625, 0.75, 0.25, 0.5, 0.375, 0.5, 0.375, 0.625, 0.25, 0.625, 0.375, 0.5, 0.625, 0.5, 0.625, 0.625, 0.375, 0.625, 0.625, 0.5, 0.625, 0.625, 0.625, 0.5, 0.625, 0.75, 0.625, 0.625, 0.625, 0.625, 0.625, 0.625, 0.625, 0.5, 0.625, 0.5, 0.625, 0.625, 0.625, 0.75, 0.625, 0.625, 0.625, 0.8618, 0.625, 0.75, 0.625, 0.75, 0.625, 0.8543, 0.625, 0.875, 0.625, 0.75, 0.625, 0.75, 0.625, 0.8618, 0.625, 0.625, 0.625, 0.5, 0.625, 0.625, 0.625, 0.875, 0.625, 0.75, 0.625, 0.75, 0.625, 0.875, 0.625, 0.625, 0.625, 0.5, 0.625, 0.5, 0.625, 0.625, 0.625, 0.75, 0.625, 0.625, 0.625, 0.875, 0.625, 0.75, 0.625, 0.75, 0.625, 0.875, 0.625, 0.75, 0.625, 0.625, 0.625, 0.75, 0.625, 0.625, 0.625, 0.5, 0.625, 0.5, 0.625, 0.75, 0.625, 0.625, 0.625, 0.625, 0.625, 0.5, 0.625, 0.625, 0.625, 0.625, 0.625, 0.625, 0.7429, 0.625, 0.7293, 0.75, 0.625, 0.75, 0.625, 0.5, 0.7293, 0.5, 0.7429, 0.625, 0.625, 0.625, 0.625, 0.5, 0.625, 0.3882, 0.625, 0.3957, 0.625, 0.5, 0.625, 0.75, 0.625, 0.875, 0.625, 0.875, 0.625, 0.75, 0.625, 0.5, 0.625, 0.375, 0.625, 0.3882, 0.625, 0.5, 0.625, 0.5, 0.625, 0.375, 0.625, 0.375, 0.625, 0.5, 0.625, 0.5, 0.625, 0.375, 0.625, 0.375, 0.625, 0.5, 0.375, 0.75, 0.625, 0.75, 0.625, 0.875, 0.375, 0.875, 0.625, 0.5, 0.625, 0.375, 0.625, 0.375, 0.625, 0.5, 0.375, 0.375, 0.375, 0.5, 0.625, 0.5, 0.625, 0.375, 0.375, 0.625, 0.375, 0.75, 0.625, 0.75, 0.625, 0.625, 0.25, 0.625, 0.25, 0.75, 0.375, 0.75, 0.375, 0.625, 0.625, 0.625, 0.625, 0.625, 0.625, 0.5, 0.625, 0.5, 0.625, 0.625, 0.625, 0.625, 0.625, 0.5, 0.625, 0.875, 0.625, 0.875, 0.625, 0.75, 0.625, 0.75, 0.625, 0.625, 0.625, 0.625, 0.625, 0.5, 0.625, 0.875, 0.625, 0.875, 0.625, 0.75, 0.625, 0.75, 0.625, 0.75, 0.625, 0.75, 0.625, 0.75, 0.625, 0.75, 0.625, 0.75, 0.625, 0.75, 0.625, 0.625, 0.625, 0.75, 0.625, 0.75, 0.625, 0.625, 0.625, 0.75, 0.625, 0.75, 0.625, 0.625, 0.625, 0.75, 0.625, 0.75, 0.625, 0.625, 0.625, 0.625, 0.25, 0.5, 0.25, 0.625, 0.375, 0.625, 0.375, 0.5, 0.375, 0.5, 0.375, 0.625, 0.625, 0.625, 0.625, 0.5, 0.625, 0.5, 0.625, 0.5, 0.625, 0.625, 0.625, 0.75, 0.625, 0.625, 0.625, 0.625, 0.625, 0.625, 0.625, 0.5, 0.625, 0.5, 0.625, 0.625, 0.625, 0.625, 0.625, 0.75, 0.625, 0.8618, 0.625, 0.8543, 0.625, 0.75, 0.625, 0.75, 0.625, 0.875, 0.625, 0.8618, 0.625, 0.75, 0.625, 0.75, 0.625, 0.625, 0.625, 0.625, 0.625, 0.5, 0.625, 0.875, 0.625, 0.875, 0.625, 0.75, 0.625, 0.75, 0.625, 0.625, 0.625, 0.5, 0.625, 0.5, 0.625, 0.625, 0.625, 0.625, 0.625, 0.75, 0.625, 0.875, 0.625, 0.875, 0.625, 0.75, 0.625, 0.75, 0.625, 0.75, 0.625, 0.75, 0.625, 0.625, 0.625, 0.625, 0.625, 0.5, 0.625, 0.5, 0.625, 0.75, 0.625, 0.625, 0.625, 0.625, 0.625, 0.5, 0.625, 0.625, 0.625, 0.625, 0.625, 0.625, 0.625, 0.75, 0.7293, 0.75, 0.7429, 0.625, 0.625, 0.5, 0.625, 0.625, 0.7429, 0.625, 0.7293, 0.5, 0.625, 0.5, 0.625, 0.5, 0.625, 0.3957, 0.625, 0.3882, 0.625, 0.75, 0.625, 0.75, 0.625, 0.875, 0.625, 0.875, 0.625, 0.5, 0.625, 0.5, 0.625, 0.3882, 0.625, 0.375, 0.625, 0.5, 0.625, 0.5, 0.625, 0.375, 0.625, 0.375, 0.625, 0.5, 0.625, 0.5, 0.625, 0.375, 0.625, 0.375, 0.375, 0.75, 0.375, 0.875, 0.625, 0.875, 0.625, 0.75, 0.625, 0.5, 0.625, 0.5, 0.625, 0.375, 0.625, 0.375])
me_cube_003.update()
me_cube_004 = bpy.data.meshes.new('Cube.004')
me_cube_004.from_pydata([(-2.532, -1.0, -1.0), (-2.532, -1.0, 1.0), (-2.532, 3.523, -1.0), (-2.532, 3.523, 1.0), (2.532, -1.0, -1.0), (2.532, -1.0, 1.0), (2.532, 3.523, -1.0), (2.532, 3.523, 1.0), (0.0, 4.863, -1.0), (0.0, 4.863, 1.0), (0.0, -1.0, -1.0), (0.0, -1.0, 1.0), (-1.266, 4.863, -1.0), (-1.266, -1.0, 1.0), (-1.266, 4.863, 1.0), (-1.266, -1.0, -1.0), (1.266, 4.863, 1.0), (1.266, -1.0, -1.0), (1.266, 4.863, -1.0), (1.266, -1.0, 1.0), (-2.406, -1.3, -0.8), (-2.406, -1.3, 0.8), (-1.393, -1.3, 0.8), (-1.393, -1.3, -0.8), (-1.14, -1.3, -0.8), (-0.1266, -1.3, -0.8), (-0.1266, -1.3, 0.8), (-1.14, -1.3, 0.8), (1.14, -1.3, 0.8), (0.1266, -1.3, 0.8), (0.1266, -1.3, -0.8), (1.14, -1.3, -0.8), (2.406, -1.3, 0.8), (2.406, -1.3, -0.8), (1.393, -1.3, -0.8), (1.393, -1.3, 0.8), (-2.406, -3.563, -0.4232), (-2.406, -3.804, 0.8), (-1.393, -3.804, 0.8), (-1.393, -3.563, -0.4232), (-1.14, -3.789, -0.4232), (-0.1266, -3.789, -0.4232), (-0.1266, -4.03, 0.8), (-1.14, -4.03, 0.8), (1.14, -3.686, 0.8), (0.1266, -3.686, 0.8), (0.1266, -3.445, -0.4232), (1.14, -3.445, -0.4232), (2.406, -3.381, 0.8), (2.406, -3.141, -0.4232), (1.393, -3.141, -0.4232), (1.393, -3.381, 0.8), (-2.406, -6.039, -0.4232), (-2.406, -6.279, 0.8), (-1.393, -6.279, 0.8), (-1.393, -6.039, -0.4232), (-1.14, -6.265, -0.4232), (-0.1266, -6.265, -0.4232), (-0.1266, -6.505, 0.8), (-1.14, -6.505, 0.8), (1.14, -6.161, 0.8), (0.1266, -6.161, 0.8), (0.1266, -5.921, -0.4232), (1.14, -5.921, -0.4232), (2.406, -5.857, 0.8), (2.406, -5.616, -0.4232), (1.393, -5.616, -0.4232), (1.393, -5.857, 0.8), (-2.532, 2.576, -1.0), (-2.532, 2.576, 1.0), (2.532, 2.576, -1.0), (2.532, 2.576, 1.0), (0.0, 3.635, 1.368), (0.0, 3.635, -1.0), (-1.266, 3.635, -1.0), (-1.266, 3.635, 1.368), (1.266, 3.635, 1.368), (1.266, 3.635, -1.0), (-2.532, -0.1226, -1.0), (2.532, 1.389, 1.0), (-2.532, -0.1226, 1.0), (2.532, 1.389, -1.0), (0.0, 2.097, 1.368), (0.0, 2.097, -1.0), (-1.266, 2.097, -1.0), (-1.266, 2.097, 1.368), (1.266, 2.097, 1.368), (1.266, 2.097, -1.0), (-2.928, -0.04083, 1.0), (-3.567, 0.5613, 1.0), (-3.567, 0.5613, -0.4528), (-2.928, -0.04083, -0.4528), (-3.461, -1.141, 0.7905), (-4.272, -0.8038, 1.0), (-4.272, -0.8038, -0.5067), (-3.461, -1.141, -0.2816), (-4.535, -3.251, 0.7905), (-5.082, -3.251, 1.0), (-5.082, -3.251, -0.3988), (-4.535, -3.251, -0.2049)], [], [(68, 2, 3, 69), (18, 6, 7, 16), (81, 4, 5, 79), (13, 15, 23, 22), (87, 17, 4, 81), (85, 13, 1, 80), (86, 19, 11, 82), (84, 15, 10, 83), (10, 11, 29, 30), (12, 8, 9, 14), (2, 12, 14, 3), (78, 0, 15, 84), (82, 11, 13, 85), (11, 10, 25, 26), (5, 4, 33, 32), (79, 5, 19, 86), (83, 10, 17, 87), (8, 18, 16, 9), (26, 25, 41, 42), (0, 1, 21, 20), (15, 0, 20, 23), (1, 13, 22, 21), (29, 28, 44, 45), (15, 13, 27, 24), (10, 15, 24, 25), (13, 11, 26, 27), (21, 22, 38, 37), (17, 10, 30, 31), (19, 17, 31, 28), (11, 19, 28, 29), (25, 24, 40, 41), (19, 5, 32, 35), (4, 17, 34, 33), (17, 19, 35, 34), (38, 39, 55, 54), (47, 46, 62, 63), (39, 36, 52, 55), (46, 45, 61, 62), (32, 33, 49, 48), (23, 20, 36, 39), (30, 29, 45, 46), (27, 26, 42, 43), (33, 34, 50, 49), (22, 23, 39, 38), (31, 30, 46, 47), (24, 27, 43, 40), (35, 32, 48, 51), (28, 31, 47, 44), (34, 35, 51, 50), (20, 21, 37, 36), (55, 52, 53, 54), (57, 56, 59, 58), (63, 62, 61, 60), (65, 66, 67, 64), (44, 47, 63, 60), (41, 40, 56, 57), (48, 49, 65, 64), (42, 41, 57, 58), (49, 50, 66, 65), (43, 42, 58, 59), (51, 48, 64, 67), (40, 43, 59, 56), (36, 37, 53, 52), (50, 51, 67, 66), (45, 44, 60, 61), (37, 38, 54, 53), (8, 73, 77, 18), (7, 71, 76, 16), (9, 72, 75, 14), (2, 68, 74, 12), (12, 74, 73, 8), (16, 76, 72, 9), (14, 75, 69, 3), (18, 77, 70, 6), (6, 70, 71, 7), (78, 68, 91), (0, 78, 80, 1), (73, 83, 87, 77), (71, 79, 86, 76), (72, 82, 85, 75), (68, 78, 84, 74), (74, 84, 83, 73), (76, 86, 82, 72), (75, 85, 80, 69), (77, 87, 81, 70), (70, 81, 79, 71), (91, 90, 95), (69, 80, 88, 89), (68, 69, 89, 90), (80, 78, 91, 88), (95, 94, 98, 99), (89, 92, 93), (88, 91, 95, 92), (90, 89, 93, 94), (99, 98, 97, 96), (93, 92, 96, 97), (92, 95, 99, 96), (94, 93, 97, 98), (91, 68, 90), (92, 89, 88), (95, 90, 94)])
_uv = me_cube_004.uv_layers.new(name='UVMap')
_uv.uv.foreach_set('vector', [0.375, 0.1976, 0.375, 0.25, 0.625, 0.25, 0.625, 0.1976, 0.375, 0.4375, 0.375, 0.5, 0.625, 0.5, 0.625, 0.4375, 0.375, 0.6179, 0.375, 0.75, 0.625, 0.75, 0.625, 0.6179, 0.625, 0.9375, 0.375, 0.9375, 0.375, 0.9375, 0.625, 0.9375, 0.3125, 0.6179, 0.3125, 0.75, 0.375, 0.75, 0.375, 0.6179, 0.8125, 0.6179, 0.8125, 0.75, 0.875, 0.75, 0.875, 0.6179, 0.6875, 0.6179, 0.6875, 0.75, 0.75, 0.75, 0.75, 0.6179, 0.1875, 0.6179, 0.1875, 0.75, 0.25, 0.75, 0.25, 0.6179, 0.375, 0.875, 0.625, 0.875, 0.625, 0.875, 0.375, 0.875, 0.375, 0.3125, 0.375, 0.375, 0.625, 0.375, 0.625, 0.3125, 0.375, 0.25, 0.375, 0.3125, 0.625, 0.3125, 0.625, 0.25, 0.125, 0.6179, 0.125, 0.75, 0.1875, 0.75, 0.1875, 0.6179, 0.75, 0.6179, 0.75, 0.75, 0.8125, 0.75, 0.8125, 0.6179, 0.625, 0.875, 0.375, 0.875, 0.375, 0.875, 0.625, 0.875, 0.625, 0.75, 0.375, 0.75, 0.375, 0.75, 0.625, 0.75, 0.625, 0.6179, 0.625, 0.75, 0.6875, 0.75, 0.6875, 0.6179, 0.25, 0.6179, 0.25, 0.75, 0.3125, 0.75, 0.3125, 0.6179, 0.375, 0.375, 0.375, 0.4375, 0.625, 0.4375, 0.625, 0.375, 0.625, 0.875, 0.375, 0.875, 0.375, 0.875, 0.625, 0.875, 0.375, 0.0, 0.625, 0.0, 0.625, 0.0, 0.375, 0.0, 0.1875, 0.75, 0.125, 0.75, 0.125, 0.75, 0.1875, 0.75, 0.875, 0.75, 0.8125, 0.75, 0.8125, 0.75, 0.875, 0.75, 0.75, 0.75, 0.6875, 0.75, 0.6875, 0.75, 0.75, 0.75, 0.375, 0.9375, 0.625, 0.9375, 0.625, 0.9375, 0.375, 0.9375, 0.25, 0.75, 0.1875, 0.75, 0.1875, 0.75, 0.25, 0.75, 0.8125, 0.75, 0.75, 0.75, 0.75, 0.75, 0.8125, 0.75, 0.875, 0.75, 0.8125, 0.75, 0.8125, 0.75, 0.875, 0.75, 0.3125, 0.75, 0.25, 0.75, 0.25, 0.75, 0.3125, 0.75, 0.625, 0.8125, 0.375, 0.8125, 0.375, 0.8125, 0.625, 0.8125, 0.75, 0.75, 0.6875, 0.75, 0.6875, 0.75, 0.75, 0.75, 0.25, 0.75, 0.1875, 0.75, 0.1875, 0.75, 0.25, 0.75, 0.6875, 0.75, 0.625, 0.75, 0.625, 0.75, 0.6875, 0.75, 0.375, 0.75, 0.3125, 0.75, 0.3125, 0.75, 0.375, 0.75, 0.375, 0.8125, 0.625, 0.8125, 0.625, 0.8125, 0.375, 0.8125, 0.625, 0.9375, 0.375, 0.9375, 0.375, 0.9375, 0.625, 0.9375, 0.3125, 0.75, 0.25, 0.75, 0.25, 0.75, 0.3125, 0.75, 0.1875, 0.75, 0.125, 0.75, 0.125, 0.75, 0.1875, 0.75, 0.375, 0.875, 0.625, 0.875, 0.625, 0.875, 0.375, 0.875, 0.625, 0.75, 0.375, 0.75, 0.375, 0.75, 0.625, 0.75, 0.1875, 0.75, 0.125, 0.75, 0.125, 0.75, 0.1875, 0.75, 0.375, 0.875, 0.625, 0.875, 0.625, 0.875, 0.375, 0.875, 0.8125, 0.75, 0.75, 0.75, 0.75, 0.75, 0.8125, 0.75, 0.375, 0.75, 0.3125, 0.75, 0.3125, 0.75, 0.375, 0.75, 0.625, 0.9375, 0.375, 0.9375, 0.375, 0.9375, 0.625, 0.9375, 0.3125, 0.75, 0.25, 0.75, 0.25, 0.75, 0.3125, 0.75, 0.375, 0.9375, 0.625, 0.9375, 0.625, 0.9375, 0.375, 0.9375, 0.6875, 0.75, 0.625, 0.75, 0.625, 0.75, 0.6875, 0.75, 0.625, 0.8125, 0.375, 0.8125, 0.375, 0.8125, 0.625, 0.8125, 0.375, 0.8125, 0.625, 0.8125, 0.625, 0.8125, 0.375, 0.8125, 0.375, 0.0, 0.625, 0.0, 0.625, 0.0, 0.375, 0.0, 0.375, 0.9375, 0.375, 1.0, 0.625, 1.0, 0.625, 0.9375, 0.375, 0.875, 0.375, 0.9375, 0.625, 0.9375, 0.625, 0.875, 0.375, 0.8125, 0.375, 0.875, 0.625, 0.875, 0.625, 0.8125, 0.375, 0.75, 0.375, 0.8125, 0.625, 0.8125, 0.625, 0.75, 0.625, 0.8125, 0.375, 0.8125, 0.375, 0.8125, 0.625, 0.8125, 0.25, 0.75, 0.1875, 0.75, 0.1875, 0.75, 0.25, 0.75, 0.625, 0.75, 0.375, 0.75, 0.375, 0.75, 0.625, 0.75, 0.625, 0.875, 0.375, 0.875, 0.375, 0.875, 0.625, 0.875, 0.375, 0.75, 0.3125, 0.75, 0.3125, 0.75, 0.375, 0.75, 0.8125, 0.75, 0.75, 0.75, 0.75, 0.75, 0.8125, 0.75, 0.6875, 0.75, 0.625, 0.75, 0.625, 0.75, 0.6875, 0.75, 0.375, 0.9375, 0.625, 0.9375, 0.625, 0.9375, 0.375, 0.9375, 0.375, 0.0, 0.625, 0.0, 0.625, 0.0, 0.375, 0.0, 0.375, 0.8125, 0.625, 0.8125, 0.625, 0.8125, 0.375, 0.8125, 0.75, 0.75, 0.6875, 0.75, 0.6875, 0.75, 0.75, 0.75, 0.875, 0.75, 0.8125, 0.75, 0.8125, 0.75, 0.875, 0.75, 0.25, 0.5, 0.25, 0.5524, 0.3125, 0.5524, 0.3125, 0.5, 0.625, 0.5, 0.625, 0.5524, 0.6875, 0.5524, 0.6875, 0.5, 0.75, 0.5, 0.75, 0.5524, 0.8125, 0.5524, 0.8125, 0.5, 0.125, 0.5, 0.125, 0.5524, 0.1875, 0.5524, 0.1875, 0.5, 0.1875, 0.5, 0.1875, 0.5524, 0.25, 0.5524, 0.25, 0.5, 0.6875, 0.5, 0.6875, 0.5524, 0.75, 0.5524, 0.75, 0.5, 0.8125, 0.5, 0.8125, 0.5524, 0.875, 0.5524, 0.875, 0.5, 0.3125, 0.5, 0.3125, 0.5524, 0.375, 0.5524, 0.375, 0.5, 0.375, 0.5, 0.375, 0.5524, 0.625, 0.5524, 0.625, 0.5, 0.125, 0.6179, 0.125, 0.5524, 0.125, 0.6179, 0.375, 0.0, 0.375, 0.1321, 0.625, 0.1321, 0.625, 0.0, 0.25, 0.5524, 0.25, 0.6179, 0.3125, 0.6179, 0.3125, 0.5524, 0.625, 0.5524, 0.625, 0.6179, 0.6875, 0.6179, 0.6875, 0.5524, 0.75, 0.5524, 0.75, 0.6179, 0.8125, 0.6179, 0.8125, 0.5524, 0.125, 0.5524, 0.125, 0.6179, 0.1875, 0.6179, 0.1875, 0.5524, 0.1875, 0.5524, 0.1875, 0.6179, 0.25, 0.6179, 0.25, 0.5524, 0.6875, 0.5524, 0.6875, 0.6179, 0.75, 0.6179, 0.75, 0.5524, 0.8125, 0.5524, 0.8125, 0.6179, 0.875, 0.6179, 0.875, 0.5524, 0.3125, 0.5524, 0.3125, 0.6179, 0.375, 0.6179, 0.375, 0.5524, 0.375, 0.5524, 0.375, 0.6179, 0.625, 0.6179, 0.625, 0.5524, 0.125, 0.6179, 0.125, 0.5524, 0.125, 0.6179, 0.875, 0.5524, 0.875, 0.6179, 0.875, 0.6179, 0.875, 0.5524, 0.375, 0.1976, 0.625, 0.1976, 0.625, 0.1976, 0.375, 0.1976, 0.625, 0.1321, 0.375, 0.1321, 0.375, 0.1321, 0.625, 0.1321, 0.125, 0.6179, 0.125, 0.5524, 0.125, 0.5524, 0.125, 0.6179, 0.875, 0.5524, 0.875, 0.6179, 0.875, 0.5524, 0.625, 0.1321, 0.375, 0.1321, 0.375, 0.1321, 0.625, 0.1321, 0.375, 0.1976, 0.625, 0.1976, 0.625, 0.1976, 0.375, 0.1976, 0.375, 0.1321, 0.375, 0.1976, 0.625, 0.1976, 0.625, 0.1321, 0.875, 0.5524, 0.875, 0.6179, 0.875, 0.6179, 0.875, 0.5524, 0.625, 0.1321, 0.375, 0.1321, 0.375, 0.1321, 0.625, 0.1321, 0.375, 0.1976, 0.625, 0.1976, 0.625, 0.1976, 0.375, 0.1976, 0.125, 0.6179, 0.125, 0.5524, 0.125, 0.5524, 0.875, 0.6179, 0.875, 0.5524, 0.875, 0.6179, 0.125, 0.6179, 0.125, 0.5524, 0.125, 0.5524])
me_cube_004.update()

# ---- objects
ob_cube = bpy.data.objects.new('Cube', me_cube)
ob_cube_001 = bpy.data.objects.new('Cube.001', me_cube_001)
ob_cube_002 = bpy.data.objects.new('Cube.002', me_cube_002)
ob_cube_003 = bpy.data.objects.new('Cube.003', me_cube_003)
ob_cube_004 = bpy.data.objects.new('Cube.004', me_cube_004)

# ---- transforms, parenting, visibility, modifiers, constraints
ob_cube.location = (0.0, 0.0, 0.0)
ob_cube.lock_rotations_4d = False
ob_cube.empty_display_type = 'ARROWS'
ob_cube.lineart.crease_threshold = 0.0
ob_cube_001.location = (0.0, 0.0, 7.17)
ob_cube_001.scale = (0.6427, 0.6427, 0.7697)
ob_cube_002.location = (8.658, 0.0, 7.17)
ob_cube_002.scale = (0.6427, 0.6427, 0.6427)
ob_cube_003.location = (-1.798, 0.0, 7.17)
ob_cube_003.scale = (0.6427, 0.6427, 0.7697)
ob_cube_004.location = (6.607, -0.2486, 16.9)
ob_cube_004.rotation_euler = (0.227, 3.275e-08, 1.571)
ob_cube_004.scale = (0.1483, 0.1483, 0.1483)

# ---- collection membership
col_collection.objects.link(ob_cube)
col_collection.objects.link(ob_cube_001)
col_collection.objects.link(ob_cube_002)
col_collection.objects.link(ob_cube_003)
col_collection.objects.link(ob_cube_004)

# ---- scene / render settings (as saved in the file)
scene.frame_start = 1; scene.frame_end = 250; scene.frame_set(22)
scene.render.engine = 'BLENDER_EEVEE_NEXT'
scene.cycles.sampling_pattern = 'TABULATED_SOBOL'
scene.cycles.use_light_tree = False
scene.view_settings.view_transform = 'Filmic'
bpy.context.view_layer.update()

# ---- added for rendering (the .blend has no active camera and no usable light): camera, sun
cam_auto = bpy.data.cameras.new('AutoCamera')
cam_auto.lens = 50.0
cam_auto.sensor_width = 36.0
cam_auto.clip_end = 1000.0
ob_auto_camera = bpy.data.objects.new('AutoCamera', cam_auto)
scene.collection.objects.link(ob_auto_camera)
ob_auto_camera.location = (25.0092, -25.8953, 27.1127)
ob_auto_camera.rotation_euler = (1.09748, -7.21219e-08, 0.694738)
scene.camera = ob_auto_camera
light_auto_sun = bpy.data.lights.new('AutoSun', 'SUN')
light_auto_sun.energy = 3.0
light_auto_sun.angle = 0.0523599
ob_auto_sun = bpy.data.objects.new('AutoSun', light_auto_sun)
scene.collection.objects.link(ob_auto_sun)
ob_auto_sun.rotation_euler = (0.872665, 0.174533, 0.523599)
bpy.context.view_layer.update()
